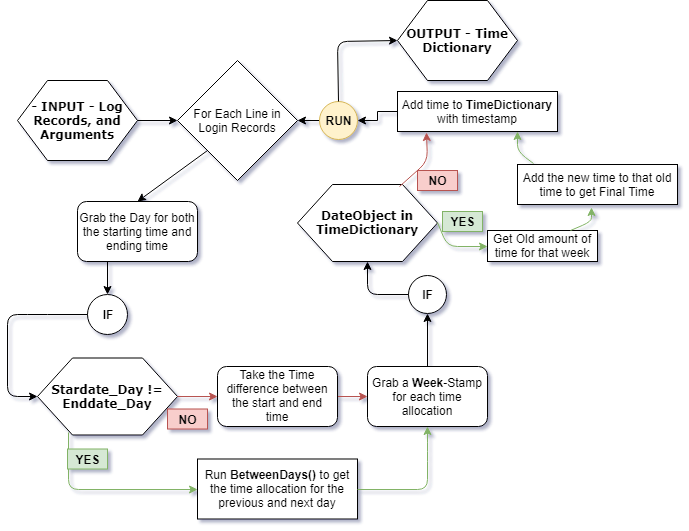

The diagram above was exported from draw.io. Its source (the exported page's mxGraphModel, read from the mxfile embedded in the PNG):
<mxGraphModel dx="1010" dy="510" grid="1" gridSize="10" guides="1" tooltips="1" connect="1" arrows="1" fold="1" page="1" pageScale="1" pageWidth="1100" pageHeight="850" background="#ffffff" math="0" shadow="0">
  <root>
    <mxCell id="0" />
    <mxCell id="1" parent="0" />
    <mxCell id="17ea667e15c223fc-1" value="- INPUT - Log Records, and Arguments&lt;br&gt;" style="shape=hexagon;perimeter=hexagonPerimeter;whiteSpace=wrap;html=1;rounded=0;shadow=0;labelBackgroundColor=none;strokeColor=#000000;strokeWidth=1;fillColor=#ffffff;fontFamily=Verdana;fontSize=12;fontColor=#000000;align=center;fontStyle=1" parent="1" vertex="1">
      <mxGeometry x="30" y="89" width="120" height="80" as="geometry" />
    </mxCell>
    <mxCell id="_BRbhqo3mPHj5snfFBLH-45" value="For Each Line in Login Records" style="rhombus;whiteSpace=wrap;html=1;" vertex="1" parent="1">
      <mxGeometry x="190" y="69" width="120" height="120" as="geometry" />
    </mxCell>
    <mxCell id="_BRbhqo3mPHj5snfFBLH-46" value="" style="endArrow=classic;html=1;exitX=1;exitY=0.5;exitDx=0;exitDy=0;entryX=0;entryY=0.5;entryDx=0;entryDy=0;" edge="1" parent="1" source="17ea667e15c223fc-1" target="_BRbhqo3mPHj5snfFBLH-45">
      <mxGeometry width="50" height="50" relative="1" as="geometry">
        <mxPoint x="200" y="210" as="sourcePoint" />
        <mxPoint x="250" y="160" as="targetPoint" />
      </mxGeometry>
    </mxCell>
    <mxCell id="_BRbhqo3mPHj5snfFBLH-47" value="" style="endArrow=classic;html=1;exitX=0;exitY=1;exitDx=0;exitDy=0;entryX=0.5;entryY=0;entryDx=0;entryDy=0;" edge="1" parent="1" source="_BRbhqo3mPHj5snfFBLH-45" target="_BRbhqo3mPHj5snfFBLH-48">
      <mxGeometry width="50" height="50" relative="1" as="geometry">
        <mxPoint x="200" y="270" as="sourcePoint" />
        <mxPoint x="160" y="210" as="targetPoint" />
      </mxGeometry>
    </mxCell>
    <mxCell id="_BRbhqo3mPHj5snfFBLH-48" value="&lt;span style=&quot;font-weight: normal&quot;&gt;Grab the Day for both the starting time and ending time&lt;/span&gt;" style="rounded=1;whiteSpace=wrap;html=1;fontStyle=1" vertex="1" parent="1">
      <mxGeometry x="90" y="210" width="120" height="60" as="geometry" />
    </mxCell>
    <mxCell id="_BRbhqo3mPHj5snfFBLH-49" value="&lt;b&gt;IF&lt;br&gt;&lt;/b&gt;" style="ellipse;whiteSpace=wrap;html=1;aspect=fixed;" vertex="1" parent="1">
      <mxGeometry x="100" y="302.5" width="40" height="40" as="geometry" />
    </mxCell>
    <mxCell id="_BRbhqo3mPHj5snfFBLH-52" value="Stardate_Day != Enddate_Day&lt;br&gt;" style="shape=hexagon;perimeter=hexagonPerimeter;whiteSpace=wrap;html=1;rounded=0;shadow=0;labelBackgroundColor=none;strokeColor=#000000;strokeWidth=1;fillColor=#ffffff;fontFamily=Verdana;fontSize=12;fontColor=#000000;align=center;fontStyle=1" vertex="1" parent="1">
      <mxGeometry x="50" y="366.5" width="140" height="77" as="geometry" />
    </mxCell>
    <mxCell id="_BRbhqo3mPHj5snfFBLH-53" value="" style="endArrow=classic;html=1;exitX=0;exitY=0.5;exitDx=0;exitDy=0;entryX=0;entryY=0.5;entryDx=0;entryDy=0;" edge="1" parent="1" source="_BRbhqo3mPHj5snfFBLH-49" target="_BRbhqo3mPHj5snfFBLH-52">
      <mxGeometry width="50" height="50" relative="1" as="geometry">
        <mxPoint x="40" y="400" as="sourcePoint" />
        <mxPoint x="90" y="350" as="targetPoint" />
        <Array as="points">
          <mxPoint x="50" y="323" />
          <mxPoint x="20" y="323" />
          <mxPoint x="20" y="405" />
        </Array>
      </mxGeometry>
    </mxCell>
    <mxCell id="_BRbhqo3mPHj5snfFBLH-54" value="" style="endArrow=classic;html=1;exitX=0.25;exitY=1;exitDx=0;exitDy=0;entryX=0.5;entryY=0;entryDx=0;entryDy=0;" edge="1" parent="1" source="_BRbhqo3mPHj5snfFBLH-48" target="_BRbhqo3mPHj5snfFBLH-49">
      <mxGeometry width="50" height="50" relative="1" as="geometry">
        <mxPoint x="150" y="340" as="sourcePoint" />
        <mxPoint x="200" y="290" as="targetPoint" />
      </mxGeometry>
    </mxCell>
    <mxCell id="_BRbhqo3mPHj5snfFBLH-55" value="" style="endArrow=classic;html=1;exitX=0.223;exitY=0.97;exitDx=0;exitDy=0;exitPerimeter=0;entryX=0;entryY=0.5;entryDx=0;entryDy=0;fillColor=#d5e8d4;strokeColor=#82b366;" edge="1" parent="1" source="_BRbhqo3mPHj5snfFBLH-52" target="_BRbhqo3mPHj5snfFBLH-64">
      <mxGeometry width="50" height="50" relative="1" as="geometry">
        <mxPoint x="10" y="590" as="sourcePoint" />
        <mxPoint x="60" y="490" as="targetPoint" />
        <Array as="points">
          <mxPoint x="81" y="498" />
        </Array>
      </mxGeometry>
    </mxCell>
    <mxCell id="_BRbhqo3mPHj5snfFBLH-57" value="&lt;b&gt;YES&lt;/b&gt;" style="text;html=1;strokeColor=#82b366;fillColor=#d5e8d4;align=center;verticalAlign=middle;whiteSpace=wrap;rounded=0;" vertex="1" parent="1">
      <mxGeometry x="80" y="457.5" width="40" height="20" as="geometry" />
    </mxCell>
    <mxCell id="_BRbhqo3mPHj5snfFBLH-59" value="&lt;b&gt;NO&lt;/b&gt;" style="text;html=1;strokeColor=#b85450;fillColor=#f8cecc;align=center;verticalAlign=middle;whiteSpace=wrap;rounded=0;" vertex="1" parent="1">
      <mxGeometry x="180" y="417.5" width="40" height="20" as="geometry" />
    </mxCell>
    <mxCell id="_BRbhqo3mPHj5snfFBLH-60" value="" style="endArrow=classic;html=1;exitX=1;exitY=0.5;exitDx=0;exitDy=0;entryX=0;entryY=0.5;entryDx=0;entryDy=0;fillColor=#f8cecc;strokeColor=#b85450;" edge="1" parent="1" source="_BRbhqo3mPHj5snfFBLH-52" target="_BRbhqo3mPHj5snfFBLH-61">
      <mxGeometry width="50" height="50" relative="1" as="geometry">
        <mxPoint x="200" y="410" as="sourcePoint" />
        <mxPoint x="230" y="405" as="targetPoint" />
      </mxGeometry>
    </mxCell>
    <mxCell id="_BRbhqo3mPHj5snfFBLH-63" value="" style="edgeStyle=orthogonalEdgeStyle;rounded=0;orthogonalLoop=1;jettySize=auto;html=1;fillColor=#f8cecc;strokeColor=#b85450;" edge="1" parent="1" source="_BRbhqo3mPHj5snfFBLH-61" target="_BRbhqo3mPHj5snfFBLH-62">
      <mxGeometry relative="1" as="geometry" />
    </mxCell>
    <mxCell id="_BRbhqo3mPHj5snfFBLH-61" value="&lt;span style=&quot;font-weight: normal&quot;&gt;Take the Time difference between the start and end time&lt;/span&gt;" style="rounded=1;whiteSpace=wrap;html=1;fontStyle=1" vertex="1" parent="1">
      <mxGeometry x="230" y="375" width="120" height="60" as="geometry" />
    </mxCell>
    <mxCell id="_BRbhqo3mPHj5snfFBLH-62" value="&lt;span style=&quot;font-weight: normal&quot;&gt;Grab a &lt;/span&gt;Week&lt;span style=&quot;font-weight: normal&quot;&gt;-Stamp for each time allocation&lt;/span&gt;" style="rounded=1;whiteSpace=wrap;html=1;fontStyle=1" vertex="1" parent="1">
      <mxGeometry x="380" y="375" width="120" height="60" as="geometry" />
    </mxCell>
    <mxCell id="_BRbhqo3mPHj5snfFBLH-64" value="Run &lt;b&gt;BetweenDays()&lt;/b&gt;&amp;nbsp;to get the time allocation for the previous and next day" style="rounded=0;whiteSpace=wrap;html=1;" vertex="1" parent="1">
      <mxGeometry x="210" y="467.5" width="160" height="60" as="geometry" />
    </mxCell>
    <mxCell id="_BRbhqo3mPHj5snfFBLH-68" value="" style="endArrow=classic;html=1;exitX=1;exitY=0.5;exitDx=0;exitDy=0;fillColor=#d5e8d4;strokeColor=#82b366;entryX=0.5;entryY=1;entryDx=0;entryDy=0;" edge="1" parent="1" source="_BRbhqo3mPHj5snfFBLH-64" target="_BRbhqo3mPHj5snfFBLH-62">
      <mxGeometry width="50" height="50" relative="1" as="geometry">
        <mxPoint x="420" y="540" as="sourcePoint" />
        <mxPoint x="520" y="330" as="targetPoint" />
        <Array as="points">
          <mxPoint x="440" y="498" />
          <mxPoint x="440" y="460" />
        </Array>
      </mxGeometry>
    </mxCell>
    <mxCell id="_BRbhqo3mPHj5snfFBLH-71" value="&lt;b&gt;IF&lt;br&gt;&lt;/b&gt;" style="ellipse;whiteSpace=wrap;html=1;aspect=fixed;" vertex="1" parent="1">
      <mxGeometry x="421" y="283.5" width="38" height="38" as="geometry" />
    </mxCell>
    <mxCell id="_BRbhqo3mPHj5snfFBLH-73" value="" style="endArrow=classic;html=1;exitX=0.5;exitY=0;exitDx=0;exitDy=0;entryX=0.5;entryY=1;entryDx=0;entryDy=0;" edge="1" parent="1" source="_BRbhqo3mPHj5snfFBLH-62" target="_BRbhqo3mPHj5snfFBLH-71">
      <mxGeometry width="50" height="50" relative="1" as="geometry">
        <mxPoint x="490" y="370" as="sourcePoint" />
        <mxPoint x="540" y="320" as="targetPoint" />
      </mxGeometry>
    </mxCell>
    <mxCell id="_BRbhqo3mPHj5snfFBLH-74" value="DateObject in TimeDictionary" style="shape=hexagon;perimeter=hexagonPerimeter;whiteSpace=wrap;html=1;rounded=0;shadow=0;labelBackgroundColor=none;strokeColor=#000000;strokeWidth=1;fillColor=#ffffff;fontFamily=Verdana;fontSize=12;fontColor=#000000;align=center;fontStyle=1" vertex="1" parent="1">
      <mxGeometry x="310" y="193" width="140" height="77" as="geometry" />
    </mxCell>
    <mxCell id="_BRbhqo3mPHj5snfFBLH-76" value="" style="endArrow=classic;html=1;exitX=0;exitY=0.5;exitDx=0;exitDy=0;entryX=0.5;entryY=1;entryDx=0;entryDy=0;" edge="1" parent="1" source="_BRbhqo3mPHj5snfFBLH-71" target="_BRbhqo3mPHj5snfFBLH-74">
      <mxGeometry width="50" height="50" relative="1" as="geometry">
        <mxPoint x="450" y="385" as="sourcePoint" />
        <mxPoint x="450" y="332" as="targetPoint" />
        <Array as="points">
          <mxPoint x="380" y="303" />
        </Array>
      </mxGeometry>
    </mxCell>
    <mxCell id="_BRbhqo3mPHj5snfFBLH-77" value="" style="endArrow=classic;html=1;exitX=1;exitY=0.5;exitDx=0;exitDy=0;fillColor=#d5e8d4;strokeColor=#82b366;entryX=0;entryY=0.5;entryDx=0;entryDy=0;" edge="1" parent="1" source="_BRbhqo3mPHj5snfFBLH-74" target="_BRbhqo3mPHj5snfFBLH-81">
      <mxGeometry width="50" height="50" relative="1" as="geometry">
        <mxPoint x="490" y="240" as="sourcePoint" />
        <mxPoint x="510" y="231" as="targetPoint" />
        <Array as="points">
          <mxPoint x="460" y="255" />
        </Array>
      </mxGeometry>
    </mxCell>
    <mxCell id="_BRbhqo3mPHj5snfFBLH-78" value="" style="endArrow=classic;html=1;exitX=0.726;exitY=0.023;exitDx=0;exitDy=0;exitPerimeter=0;fillColor=#f8cecc;strokeColor=#b85450;" edge="1" parent="1" source="_BRbhqo3mPHj5snfFBLH-74">
      <mxGeometry width="50" height="50" relative="1" as="geometry">
        <mxPoint x="430" y="170" as="sourcePoint" />
        <mxPoint x="439" y="141" as="targetPoint" />
        <Array as="points">
          <mxPoint x="440" y="170" />
        </Array>
      </mxGeometry>
    </mxCell>
    <mxCell id="_BRbhqo3mPHj5snfFBLH-79" value="&lt;b&gt;YES&lt;/b&gt;" style="text;html=1;strokeColor=#82b366;fillColor=#d5e8d4;align=center;verticalAlign=middle;whiteSpace=wrap;rounded=0;" vertex="1" parent="1">
      <mxGeometry x="455" y="220" width="40" height="20" as="geometry" />
    </mxCell>
    <mxCell id="_BRbhqo3mPHj5snfFBLH-80" value="&lt;b&gt;NO&lt;/b&gt;" style="text;html=1;strokeColor=#b85450;fillColor=#f8cecc;align=center;verticalAlign=middle;whiteSpace=wrap;rounded=0;" vertex="1" parent="1">
      <mxGeometry x="430" y="179" width="40" height="20" as="geometry" />
    </mxCell>
    <mxCell id="_BRbhqo3mPHj5snfFBLH-81" value="Get Old amount of time for that week" style="rounded=0;whiteSpace=wrap;html=1;" vertex="1" parent="1">
      <mxGeometry x="500" y="239" width="110" height="31" as="geometry" />
    </mxCell>
    <mxCell id="_BRbhqo3mPHj5snfFBLH-82" value="Add the new time to that old time to get Final Time" style="rounded=0;whiteSpace=wrap;html=1;" vertex="1" parent="1">
      <mxGeometry x="530" y="173" width="160" height="40" as="geometry" />
    </mxCell>
    <mxCell id="_BRbhqo3mPHj5snfFBLH-83" value="" style="endArrow=classic;html=1;exitX=0.75;exitY=0;exitDx=0;exitDy=0;entryX=0.46;entryY=1.065;entryDx=0;entryDy=0;entryPerimeter=0;fillColor=#d5e8d4;strokeColor=#82b366;" edge="1" parent="1" source="_BRbhqo3mPHj5snfFBLH-81" target="_BRbhqo3mPHj5snfFBLH-82">
      <mxGeometry width="50" height="50" relative="1" as="geometry">
        <mxPoint x="660" y="310" as="sourcePoint" />
        <mxPoint x="710" y="260" as="targetPoint" />
        <Array as="points">
          <mxPoint x="604" y="230" />
        </Array>
      </mxGeometry>
    </mxCell>
    <mxCell id="_BRbhqo3mPHj5snfFBLH-91" style="edgeStyle=orthogonalEdgeStyle;rounded=0;orthogonalLoop=1;jettySize=auto;html=1;exitX=0;exitY=0.5;exitDx=0;exitDy=0;" edge="1" parent="1" source="_BRbhqo3mPHj5snfFBLH-85" target="_BRbhqo3mPHj5snfFBLH-90">
      <mxGeometry relative="1" as="geometry" />
    </mxCell>
    <mxCell id="_BRbhqo3mPHj5snfFBLH-85" value="Add time to &lt;b&gt;TimeDictionary &lt;/b&gt;with timestamp" style="rounded=0;whiteSpace=wrap;html=1;" vertex="1" parent="1">
      <mxGeometry x="410" y="100" width="160" height="40" as="geometry" />
    </mxCell>
    <mxCell id="_BRbhqo3mPHj5snfFBLH-87" value="" style="endArrow=classic;html=1;exitX=0.1;exitY=-0.035;exitDx=0;exitDy=0;entryX=0.75;entryY=1;entryDx=0;entryDy=0;fillColor=#d5e8d4;strokeColor=#82b366;exitPerimeter=0;" edge="1" parent="1" source="_BRbhqo3mPHj5snfFBLH-82" target="_BRbhqo3mPHj5snfFBLH-85">
      <mxGeometry width="50" height="50" relative="1" as="geometry">
        <mxPoint x="593" y="249" as="sourcePoint" />
        <mxPoint x="614" y="226" as="targetPoint" />
        <Array as="points">
          <mxPoint x="530" y="160" />
        </Array>
      </mxGeometry>
    </mxCell>
    <mxCell id="_BRbhqo3mPHj5snfFBLH-92" style="edgeStyle=orthogonalEdgeStyle;rounded=0;orthogonalLoop=1;jettySize=auto;html=1;exitX=0;exitY=0.5;exitDx=0;exitDy=0;entryX=1;entryY=0.5;entryDx=0;entryDy=0;" edge="1" parent="1" source="_BRbhqo3mPHj5snfFBLH-90" target="_BRbhqo3mPHj5snfFBLH-45">
      <mxGeometry relative="1" as="geometry" />
    </mxCell>
    <mxCell id="_BRbhqo3mPHj5snfFBLH-90" value="&lt;b&gt;RUN&lt;br&gt;&lt;/b&gt;" style="ellipse;whiteSpace=wrap;html=1;aspect=fixed;fillColor=#fff2cc;strokeColor=#d6b656;" vertex="1" parent="1">
      <mxGeometry x="332" y="110" width="38" height="38" as="geometry" />
    </mxCell>
    <mxCell id="_BRbhqo3mPHj5snfFBLH-93" value="" style="endArrow=classic;html=1;exitX=0.5;exitY=0;exitDx=0;exitDy=0;entryX=0;entryY=0.5;entryDx=0;entryDy=0;" edge="1" parent="1" source="_BRbhqo3mPHj5snfFBLH-90" target="_BRbhqo3mPHj5snfFBLH-94">
      <mxGeometry width="50" height="50" relative="1" as="geometry">
        <mxPoint x="370" y="70" as="sourcePoint" />
        <mxPoint x="420" y="50" as="targetPoint" />
        <Array as="points">
          <mxPoint x="350" y="50" />
        </Array>
      </mxGeometry>
    </mxCell>
    <mxCell id="_BRbhqo3mPHj5snfFBLH-94" value="OUTPUT - Time Dictionary&lt;br&gt;" style="shape=hexagon;perimeter=hexagonPerimeter;whiteSpace=wrap;html=1;rounded=0;shadow=0;labelBackgroundColor=none;strokeColor=#000000;strokeWidth=1;fillColor=#ffffff;fontFamily=Verdana;fontSize=12;fontColor=#000000;align=center;fontStyle=1" vertex="1" parent="1">
      <mxGeometry x="410" y="9" width="120" height="80" as="geometry" />
    </mxCell>
  </root>
</mxGraphModel>